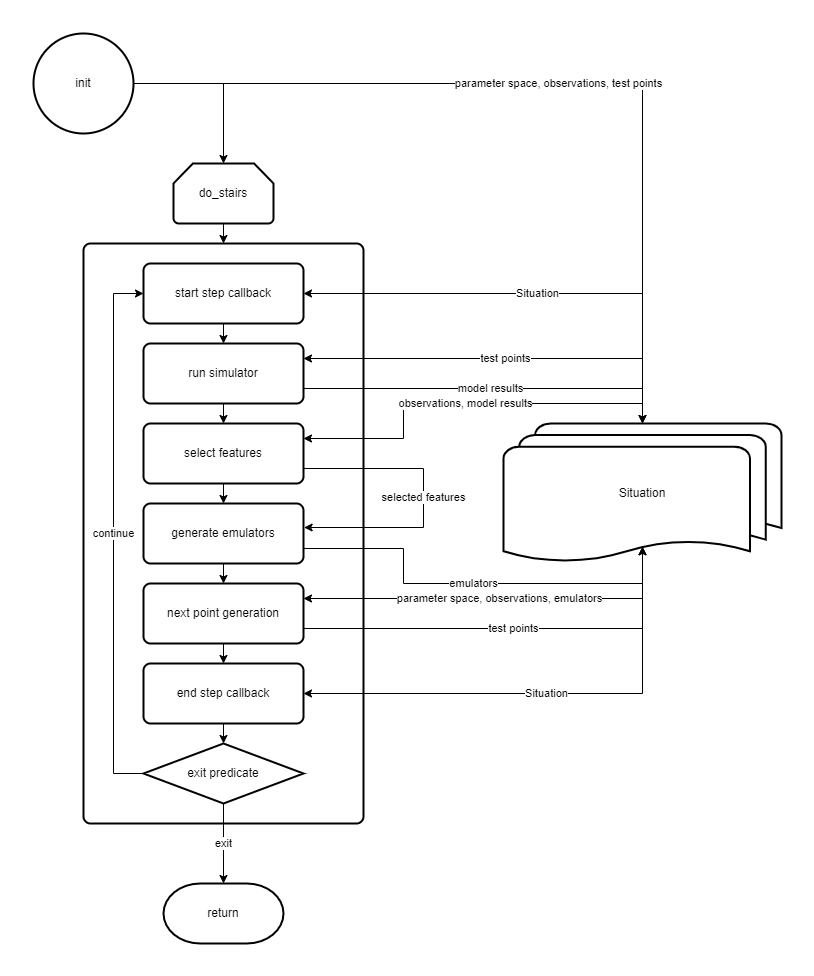

The diagram above was exported from draw.io. Its source (the exported page's mxGraphModel, read from the mxfile embedded in the PNG):
<mxGraphModel dx="2014" dy="1154" grid="1" gridSize="10" guides="1" tooltips="1" connect="1" arrows="1" fold="1" page="1" pageScale="1" pageWidth="850" pageHeight="1100" math="0" shadow="0">
  <root>
    <mxCell id="0" />
    <mxCell id="1" parent="0" />
    <mxCell id="DgjPQ7S3U1EQp4mELaTa-6" style="edgeStyle=orthogonalEdgeStyle;rounded=0;orthogonalLoop=1;jettySize=auto;html=1;exitX=1;exitY=0.5;exitDx=0;exitDy=0;exitPerimeter=0;entryX=0.5;entryY=0;entryDx=0;entryDy=0;entryPerimeter=0;" edge="1" parent="1" source="DgjPQ7S3U1EQp4mELaTa-1" target="DgjPQ7S3U1EQp4mELaTa-5">
      <mxGeometry relative="1" as="geometry" />
    </mxCell>
    <mxCell id="DgjPQ7S3U1EQp4mELaTa-46" value="parameter space, observations, test points" style="edgeStyle=orthogonalEdgeStyle;rounded=0;orthogonalLoop=1;jettySize=auto;html=1;exitX=1;exitY=0.5;exitDx=0;exitDy=0;exitPerimeter=0;entryX=0.5;entryY=0;entryDx=0;entryDy=0;entryPerimeter=0;" edge="1" parent="1" source="DgjPQ7S3U1EQp4mELaTa-1" target="DgjPQ7S3U1EQp4mELaTa-2">
      <mxGeometry relative="1" as="geometry" />
    </mxCell>
    <mxCell id="DgjPQ7S3U1EQp4mELaTa-1" value="init" style="strokeWidth=2;html=1;shape=mxgraph.flowchart.start_2;whiteSpace=wrap;" vertex="1" parent="1">
      <mxGeometry x="50" y="30" width="100" height="100" as="geometry" />
    </mxCell>
    <mxCell id="DgjPQ7S3U1EQp4mELaTa-2" value="Situation" style="strokeWidth=2;html=1;shape=mxgraph.flowchart.multi-document;whiteSpace=wrap;" vertex="1" parent="1">
      <mxGeometry x="520" y="420" width="278" height="140" as="geometry" />
    </mxCell>
    <mxCell id="DgjPQ7S3U1EQp4mELaTa-8" style="edgeStyle=orthogonalEdgeStyle;rounded=0;orthogonalLoop=1;jettySize=auto;html=1;exitX=0.5;exitY=1;exitDx=0;exitDy=0;exitPerimeter=0;entryX=0.5;entryY=0;entryDx=0;entryDy=0;" edge="1" parent="1" source="DgjPQ7S3U1EQp4mELaTa-5" target="DgjPQ7S3U1EQp4mELaTa-7">
      <mxGeometry relative="1" as="geometry" />
    </mxCell>
    <mxCell id="DgjPQ7S3U1EQp4mELaTa-5" value="do_stairs" style="strokeWidth=2;html=1;shape=mxgraph.flowchart.loop_limit;whiteSpace=wrap;" vertex="1" parent="1">
      <mxGeometry x="190" y="160" width="100" height="60" as="geometry" />
    </mxCell>
    <mxCell id="DgjPQ7S3U1EQp4mELaTa-7" value="" style="rounded=1;whiteSpace=wrap;html=1;absoluteArcSize=1;arcSize=14;strokeWidth=2;" vertex="1" parent="1">
      <mxGeometry x="100" y="240" width="280" height="580" as="geometry" />
    </mxCell>
    <mxCell id="DgjPQ7S3U1EQp4mELaTa-26" style="edgeStyle=orthogonalEdgeStyle;rounded=0;orthogonalLoop=1;jettySize=auto;html=1;exitX=0.5;exitY=1;exitDx=0;exitDy=0;entryX=0.5;entryY=0;entryDx=0;entryDy=0;" edge="1" parent="1" source="DgjPQ7S3U1EQp4mELaTa-18" target="DgjPQ7S3U1EQp4mELaTa-19">
      <mxGeometry relative="1" as="geometry" />
    </mxCell>
    <mxCell id="DgjPQ7S3U1EQp4mELaTa-18" value="start step callback" style="rounded=1;whiteSpace=wrap;html=1;absoluteArcSize=1;arcSize=14;strokeWidth=2;" vertex="1" parent="1">
      <mxGeometry x="160" y="260" width="160" height="60" as="geometry" />
    </mxCell>
    <mxCell id="DgjPQ7S3U1EQp4mELaTa-27" style="edgeStyle=orthogonalEdgeStyle;rounded=0;orthogonalLoop=1;jettySize=auto;html=1;exitX=0.5;exitY=1;exitDx=0;exitDy=0;entryX=0.5;entryY=0;entryDx=0;entryDy=0;" edge="1" parent="1" source="DgjPQ7S3U1EQp4mELaTa-19" target="DgjPQ7S3U1EQp4mELaTa-20">
      <mxGeometry relative="1" as="geometry" />
    </mxCell>
    <mxCell id="DgjPQ7S3U1EQp4mELaTa-49" value="model results" style="edgeStyle=orthogonalEdgeStyle;rounded=0;orthogonalLoop=1;jettySize=auto;html=1;exitX=1;exitY=0.75;exitDx=0;exitDy=0;entryX=0.5;entryY=0;entryDx=0;entryDy=0;entryPerimeter=0;" edge="1" parent="1" source="DgjPQ7S3U1EQp4mELaTa-19" target="DgjPQ7S3U1EQp4mELaTa-2">
      <mxGeometry relative="1" as="geometry" />
    </mxCell>
    <mxCell id="DgjPQ7S3U1EQp4mELaTa-19" value="run simulator" style="rounded=1;whiteSpace=wrap;html=1;absoluteArcSize=1;arcSize=14;strokeWidth=2;" vertex="1" parent="1">
      <mxGeometry x="160" y="340" width="160" height="60" as="geometry" />
    </mxCell>
    <mxCell id="DgjPQ7S3U1EQp4mELaTa-28" style="edgeStyle=orthogonalEdgeStyle;rounded=0;orthogonalLoop=1;jettySize=auto;html=1;exitX=0.5;exitY=1;exitDx=0;exitDy=0;entryX=0.5;entryY=0;entryDx=0;entryDy=0;" edge="1" parent="1" source="DgjPQ7S3U1EQp4mELaTa-20" target="DgjPQ7S3U1EQp4mELaTa-21">
      <mxGeometry relative="1" as="geometry" />
    </mxCell>
    <mxCell id="DgjPQ7S3U1EQp4mELaTa-41" value="selected features" style="edgeStyle=orthogonalEdgeStyle;rounded=0;orthogonalLoop=1;jettySize=auto;html=1;exitX=1;exitY=0.75;exitDx=0;exitDy=0;entryX=1.004;entryY=0.4;entryDx=0;entryDy=0;entryPerimeter=0;" edge="1" parent="1" source="DgjPQ7S3U1EQp4mELaTa-20" target="DgjPQ7S3U1EQp4mELaTa-21">
      <mxGeometry relative="1" as="geometry">
        <Array as="points">
          <mxPoint x="440" y="465" />
          <mxPoint x="440" y="524" />
        </Array>
      </mxGeometry>
    </mxCell>
    <mxCell id="DgjPQ7S3U1EQp4mELaTa-20" value="select features" style="rounded=1;whiteSpace=wrap;html=1;absoluteArcSize=1;arcSize=14;strokeWidth=2;" vertex="1" parent="1">
      <mxGeometry x="160" y="420" width="160" height="60" as="geometry" />
    </mxCell>
    <mxCell id="DgjPQ7S3U1EQp4mELaTa-29" style="edgeStyle=orthogonalEdgeStyle;rounded=0;orthogonalLoop=1;jettySize=auto;html=1;exitX=0.5;exitY=1;exitDx=0;exitDy=0;entryX=0.5;entryY=0;entryDx=0;entryDy=0;" edge="1" parent="1" source="DgjPQ7S3U1EQp4mELaTa-21" target="DgjPQ7S3U1EQp4mELaTa-22">
      <mxGeometry relative="1" as="geometry" />
    </mxCell>
    <mxCell id="DgjPQ7S3U1EQp4mELaTa-51" value="emulators" style="edgeStyle=orthogonalEdgeStyle;rounded=0;orthogonalLoop=1;jettySize=auto;html=1;exitX=1;exitY=0.75;exitDx=0;exitDy=0;entryX=0.5;entryY=0.88;entryDx=0;entryDy=0;entryPerimeter=0;" edge="1" parent="1" source="DgjPQ7S3U1EQp4mELaTa-21" target="DgjPQ7S3U1EQp4mELaTa-2">
      <mxGeometry relative="1" as="geometry">
        <Array as="points">
          <mxPoint x="420" y="545" />
          <mxPoint x="420" y="580" />
          <mxPoint x="659" y="580" />
        </Array>
      </mxGeometry>
    </mxCell>
    <mxCell id="DgjPQ7S3U1EQp4mELaTa-21" value="generate emulators" style="rounded=1;whiteSpace=wrap;html=1;absoluteArcSize=1;arcSize=14;strokeWidth=2;" vertex="1" parent="1">
      <mxGeometry x="160" y="500" width="160" height="60" as="geometry" />
    </mxCell>
    <mxCell id="DgjPQ7S3U1EQp4mELaTa-30" style="edgeStyle=orthogonalEdgeStyle;rounded=0;orthogonalLoop=1;jettySize=auto;html=1;exitX=0.5;exitY=1;exitDx=0;exitDy=0;entryX=0.5;entryY=0;entryDx=0;entryDy=0;" edge="1" parent="1" source="DgjPQ7S3U1EQp4mELaTa-22" target="DgjPQ7S3U1EQp4mELaTa-23">
      <mxGeometry relative="1" as="geometry" />
    </mxCell>
    <mxCell id="DgjPQ7S3U1EQp4mELaTa-53" value="test points" style="edgeStyle=orthogonalEdgeStyle;rounded=0;orthogonalLoop=1;jettySize=auto;html=1;exitX=1;exitY=0.75;exitDx=0;exitDy=0;entryX=0.5;entryY=0.88;entryDx=0;entryDy=0;entryPerimeter=0;" edge="1" parent="1" source="DgjPQ7S3U1EQp4mELaTa-22" target="DgjPQ7S3U1EQp4mELaTa-2">
      <mxGeometry relative="1" as="geometry" />
    </mxCell>
    <mxCell id="DgjPQ7S3U1EQp4mELaTa-22" value="next point generation" style="rounded=1;whiteSpace=wrap;html=1;absoluteArcSize=1;arcSize=14;strokeWidth=2;" vertex="1" parent="1">
      <mxGeometry x="160" y="580" width="160" height="60" as="geometry" />
    </mxCell>
    <mxCell id="DgjPQ7S3U1EQp4mELaTa-31" style="edgeStyle=orthogonalEdgeStyle;rounded=0;orthogonalLoop=1;jettySize=auto;html=1;exitX=0.5;exitY=1;exitDx=0;exitDy=0;entryX=0.5;entryY=0;entryDx=0;entryDy=0;entryPerimeter=0;" edge="1" parent="1" source="DgjPQ7S3U1EQp4mELaTa-23" target="DgjPQ7S3U1EQp4mELaTa-24">
      <mxGeometry relative="1" as="geometry" />
    </mxCell>
    <mxCell id="DgjPQ7S3U1EQp4mELaTa-23" value="end step callback" style="rounded=1;whiteSpace=wrap;html=1;absoluteArcSize=1;arcSize=14;strokeWidth=2;" vertex="1" parent="1">
      <mxGeometry x="160" y="660" width="160" height="60" as="geometry" />
    </mxCell>
    <mxCell id="DgjPQ7S3U1EQp4mELaTa-33" value="exit" style="edgeStyle=orthogonalEdgeStyle;rounded=0;orthogonalLoop=1;jettySize=auto;html=1;exitX=0.5;exitY=1;exitDx=0;exitDy=0;exitPerimeter=0;entryX=0.5;entryY=0;entryDx=0;entryDy=0;entryPerimeter=0;" edge="1" parent="1" source="DgjPQ7S3U1EQp4mELaTa-24" target="DgjPQ7S3U1EQp4mELaTa-32">
      <mxGeometry relative="1" as="geometry" />
    </mxCell>
    <mxCell id="DgjPQ7S3U1EQp4mELaTa-34" value="continue" style="edgeStyle=orthogonalEdgeStyle;rounded=0;orthogonalLoop=1;jettySize=auto;html=1;exitX=0;exitY=0.5;exitDx=0;exitDy=0;exitPerimeter=0;entryX=0;entryY=0.5;entryDx=0;entryDy=0;" edge="1" parent="1" source="DgjPQ7S3U1EQp4mELaTa-24" target="DgjPQ7S3U1EQp4mELaTa-18">
      <mxGeometry relative="1" as="geometry">
        <Array as="points">
          <mxPoint x="130" y="770" />
          <mxPoint x="130" y="290" />
        </Array>
      </mxGeometry>
    </mxCell>
    <mxCell id="DgjPQ7S3U1EQp4mELaTa-24" value="exit predicate" style="strokeWidth=2;html=1;shape=mxgraph.flowchart.decision;whiteSpace=wrap;" vertex="1" parent="1">
      <mxGeometry x="160" y="740" width="160" height="60" as="geometry" />
    </mxCell>
    <mxCell id="DgjPQ7S3U1EQp4mELaTa-32" value="return" style="strokeWidth=2;html=1;shape=mxgraph.flowchart.terminator;whiteSpace=wrap;" vertex="1" parent="1">
      <mxGeometry x="180" y="880" width="120" height="60" as="geometry" />
    </mxCell>
    <mxCell id="DgjPQ7S3U1EQp4mELaTa-47" value="Situation" style="edgeStyle=orthogonalEdgeStyle;rounded=0;orthogonalLoop=1;jettySize=auto;html=1;exitX=0.5;exitY=0;exitDx=0;exitDy=0;exitPerimeter=0;entryX=1;entryY=0.5;entryDx=0;entryDy=0;" edge="1" parent="1" source="DgjPQ7S3U1EQp4mELaTa-2" target="DgjPQ7S3U1EQp4mELaTa-18">
      <mxGeometry relative="1" as="geometry" />
    </mxCell>
    <mxCell id="DgjPQ7S3U1EQp4mELaTa-48" value="test points" style="edgeStyle=orthogonalEdgeStyle;rounded=0;orthogonalLoop=1;jettySize=auto;html=1;exitX=0.5;exitY=0;exitDx=0;exitDy=0;exitPerimeter=0;entryX=1;entryY=0.25;entryDx=0;entryDy=0;" edge="1" parent="1" source="DgjPQ7S3U1EQp4mELaTa-2" target="DgjPQ7S3U1EQp4mELaTa-19">
      <mxGeometry relative="1" as="geometry" />
    </mxCell>
    <mxCell id="DgjPQ7S3U1EQp4mELaTa-50" value="observations, model results" style="edgeStyle=orthogonalEdgeStyle;rounded=0;orthogonalLoop=1;jettySize=auto;html=1;exitX=0.5;exitY=0;exitDx=0;exitDy=0;exitPerimeter=0;entryX=1;entryY=0.25;entryDx=0;entryDy=0;" edge="1" parent="1" source="DgjPQ7S3U1EQp4mELaTa-2" target="DgjPQ7S3U1EQp4mELaTa-20">
      <mxGeometry relative="1" as="geometry" />
    </mxCell>
    <mxCell id="DgjPQ7S3U1EQp4mELaTa-52" value="parameter space, observations, emulators" style="edgeStyle=orthogonalEdgeStyle;rounded=0;orthogonalLoop=1;jettySize=auto;html=1;exitX=0.5;exitY=0.88;exitDx=0;exitDy=0;exitPerimeter=0;entryX=1;entryY=0.25;entryDx=0;entryDy=0;" edge="1" parent="1" source="DgjPQ7S3U1EQp4mELaTa-2" target="DgjPQ7S3U1EQp4mELaTa-22">
      <mxGeometry relative="1" as="geometry">
        <Array as="points">
          <mxPoint x="659" y="595" />
        </Array>
      </mxGeometry>
    </mxCell>
    <mxCell id="DgjPQ7S3U1EQp4mELaTa-54" value="Situation" style="edgeStyle=orthogonalEdgeStyle;rounded=0;orthogonalLoop=1;jettySize=auto;html=1;exitX=0.5;exitY=0.88;exitDx=0;exitDy=0;exitPerimeter=0;entryX=1;entryY=0.5;entryDx=0;entryDy=0;" edge="1" parent="1" source="DgjPQ7S3U1EQp4mELaTa-2" target="DgjPQ7S3U1EQp4mELaTa-23">
      <mxGeometry relative="1" as="geometry">
        <Array as="points">
          <mxPoint x="659" y="690" />
        </Array>
      </mxGeometry>
    </mxCell>
  </root>
</mxGraphModel>